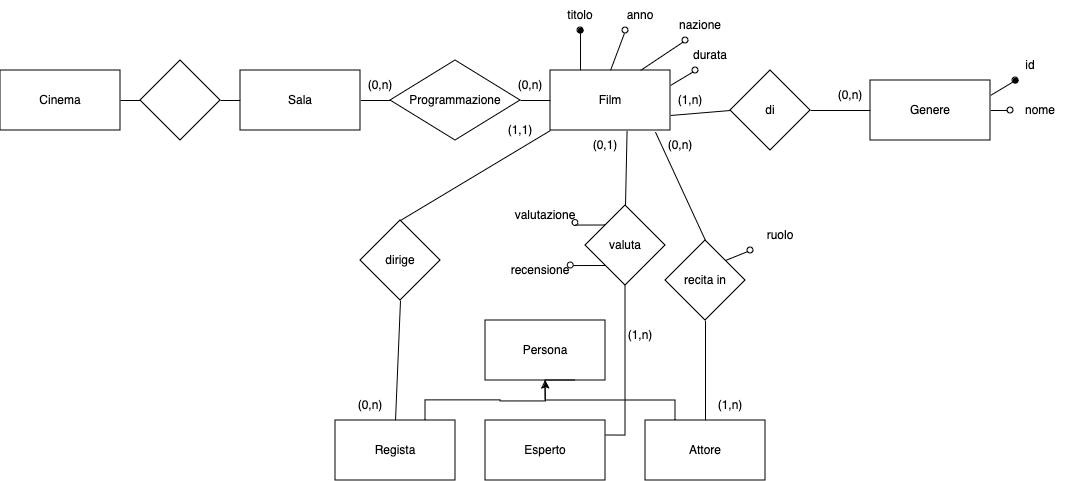

The diagram above was exported from draw.io. Its source (the exported page's mxGraphModel, read from the mxfile embedded in the PNG):
<mxGraphModel dx="937" dy="630" grid="1" gridSize="10" guides="1" tooltips="1" connect="1" arrows="1" fold="1" page="1" pageScale="1" pageWidth="850" pageHeight="1100" math="0" shadow="0">
  <root>
    <mxCell id="0" />
    <mxCell id="1" parent="0" />
    <mxCell id="qC8We2UaRwvpAMHHpTKR-1" value="&lt;div&gt;Cinema&lt;/div&gt;" style="rounded=0;whiteSpace=wrap;html=1;" parent="1" vertex="1">
      <mxGeometry x="90" y="170" width="120" height="60" as="geometry" />
    </mxCell>
    <mxCell id="qC8We2UaRwvpAMHHpTKR-6" style="edgeStyle=orthogonalEdgeStyle;rounded=0;orthogonalLoop=1;jettySize=auto;html=1;exitX=1;exitY=0.5;exitDx=0;exitDy=0;entryX=0;entryY=0.5;entryDx=0;entryDy=0;endArrow=none;endFill=0;" parent="1" source="qC8We2UaRwvpAMHHpTKR-2" target="qC8We2UaRwvpAMHHpTKR-5" edge="1">
      <mxGeometry relative="1" as="geometry" />
    </mxCell>
    <mxCell id="qC8We2UaRwvpAMHHpTKR-10" style="edgeStyle=orthogonalEdgeStyle;rounded=0;orthogonalLoop=1;jettySize=auto;html=1;exitX=0;exitY=0.5;exitDx=0;exitDy=0;entryX=1;entryY=0.5;entryDx=0;entryDy=0;endArrow=none;endFill=0;" parent="1" source="qC8We2UaRwvpAMHHpTKR-2" target="qC8We2UaRwvpAMHHpTKR-9" edge="1">
      <mxGeometry relative="1" as="geometry" />
    </mxCell>
    <mxCell id="qC8We2UaRwvpAMHHpTKR-2" value="&lt;div&gt;Sala&lt;/div&gt;" style="rounded=0;whiteSpace=wrap;html=1;" parent="1" vertex="1">
      <mxGeometry x="330" y="170" width="120" height="60" as="geometry" />
    </mxCell>
    <mxCell id="qC8We2UaRwvpAMHHpTKR-37" style="rounded=0;orthogonalLoop=1;jettySize=auto;html=1;exitX=1;exitY=0.75;exitDx=0;exitDy=0;entryX=0;entryY=0.5;entryDx=0;entryDy=0;endArrow=none;endFill=0;" parent="1" source="qC8We2UaRwvpAMHHpTKR-3" target="qC8We2UaRwvpAMHHpTKR-36" edge="1">
      <mxGeometry relative="1" as="geometry" />
    </mxCell>
    <mxCell id="qC8We2UaRwvpAMHHpTKR-43" style="edgeStyle=orthogonalEdgeStyle;rounded=0;orthogonalLoop=1;jettySize=auto;html=1;exitX=0.25;exitY=0;exitDx=0;exitDy=0;entryX=0.5;entryY=1;entryDx=0;entryDy=0;endArrow=oval;endFill=1;" parent="1" source="qC8We2UaRwvpAMHHpTKR-3" target="qC8We2UaRwvpAMHHpTKR-17" edge="1">
      <mxGeometry relative="1" as="geometry" />
    </mxCell>
    <mxCell id="qC8We2UaRwvpAMHHpTKR-44" style="rounded=0;orthogonalLoop=1;jettySize=auto;html=1;exitX=0.5;exitY=0;exitDx=0;exitDy=0;entryX=0.25;entryY=1;entryDx=0;entryDy=0;endArrow=oval;endFill=0;" parent="1" source="qC8We2UaRwvpAMHHpTKR-3" target="qC8We2UaRwvpAMHHpTKR-18" edge="1">
      <mxGeometry relative="1" as="geometry" />
    </mxCell>
    <mxCell id="qC8We2UaRwvpAMHHpTKR-45" style="rounded=0;orthogonalLoop=1;jettySize=auto;html=1;exitX=0.75;exitY=0;exitDx=0;exitDy=0;entryX=0.25;entryY=1;entryDx=0;entryDy=0;endArrow=oval;endFill=0;" parent="1" source="qC8We2UaRwvpAMHHpTKR-3" target="qC8We2UaRwvpAMHHpTKR-19" edge="1">
      <mxGeometry relative="1" as="geometry" />
    </mxCell>
    <mxCell id="qC8We2UaRwvpAMHHpTKR-46" style="rounded=0;orthogonalLoop=1;jettySize=auto;html=1;exitX=1;exitY=0.25;exitDx=0;exitDy=0;entryX=0.25;entryY=1;entryDx=0;entryDy=0;endArrow=oval;endFill=0;" parent="1" source="qC8We2UaRwvpAMHHpTKR-3" target="qC8We2UaRwvpAMHHpTKR-20" edge="1">
      <mxGeometry relative="1" as="geometry" />
    </mxCell>
    <mxCell id="qC8We2UaRwvpAMHHpTKR-3" value="Film" style="rounded=0;whiteSpace=wrap;html=1;" parent="1" vertex="1">
      <mxGeometry x="640" y="170" width="120" height="60" as="geometry" />
    </mxCell>
    <mxCell id="qC8We2UaRwvpAMHHpTKR-7" style="edgeStyle=orthogonalEdgeStyle;rounded=0;orthogonalLoop=1;jettySize=auto;html=1;exitX=1;exitY=0.5;exitDx=0;exitDy=0;entryX=0;entryY=0.5;entryDx=0;entryDy=0;endArrow=none;endFill=0;" parent="1" source="qC8We2UaRwvpAMHHpTKR-5" target="qC8We2UaRwvpAMHHpTKR-3" edge="1">
      <mxGeometry relative="1" as="geometry" />
    </mxCell>
    <mxCell id="qC8We2UaRwvpAMHHpTKR-5" value="Programmazione" style="rhombus;whiteSpace=wrap;html=1;" parent="1" vertex="1">
      <mxGeometry x="480" y="160" width="130" height="80" as="geometry" />
    </mxCell>
    <mxCell id="qC8We2UaRwvpAMHHpTKR-8" value="Persona" style="rounded=0;whiteSpace=wrap;html=1;" parent="1" vertex="1">
      <mxGeometry x="575" y="420" width="120" height="60" as="geometry" />
    </mxCell>
    <mxCell id="qC8We2UaRwvpAMHHpTKR-11" style="edgeStyle=orthogonalEdgeStyle;rounded=0;orthogonalLoop=1;jettySize=auto;html=1;exitX=0;exitY=0.5;exitDx=0;exitDy=0;entryX=1;entryY=0.5;entryDx=0;entryDy=0;endArrow=none;endFill=0;" parent="1" source="qC8We2UaRwvpAMHHpTKR-9" target="qC8We2UaRwvpAMHHpTKR-1" edge="1">
      <mxGeometry relative="1" as="geometry" />
    </mxCell>
    <mxCell id="qC8We2UaRwvpAMHHpTKR-9" value="" style="rhombus;whiteSpace=wrap;html=1;" parent="1" vertex="1">
      <mxGeometry x="230" y="160" width="80" height="80" as="geometry" />
    </mxCell>
    <mxCell id="qC8We2UaRwvpAMHHpTKR-17" value="titolo" style="text;html=1;align=center;verticalAlign=middle;whiteSpace=wrap;rounded=0;" parent="1" vertex="1">
      <mxGeometry x="640" y="100" width="60" height="30" as="geometry" />
    </mxCell>
    <mxCell id="qC8We2UaRwvpAMHHpTKR-18" value="anno" style="text;html=1;align=center;verticalAlign=middle;whiteSpace=wrap;rounded=0;" parent="1" vertex="1">
      <mxGeometry x="700" y="100" width="60" height="30" as="geometry" />
    </mxCell>
    <mxCell id="qC8We2UaRwvpAMHHpTKR-19" value="nazione" style="text;html=1;align=center;verticalAlign=middle;whiteSpace=wrap;rounded=0;" parent="1" vertex="1">
      <mxGeometry x="760" y="110" width="60" height="30" as="geometry" />
    </mxCell>
    <mxCell id="qC8We2UaRwvpAMHHpTKR-20" value="durata" style="text;html=1;align=center;verticalAlign=middle;whiteSpace=wrap;rounded=0;" parent="1" vertex="1">
      <mxGeometry x="770" y="140" width="60" height="30" as="geometry" />
    </mxCell>
    <mxCell id="qC8We2UaRwvpAMHHpTKR-52" style="edgeStyle=orthogonalEdgeStyle;rounded=0;orthogonalLoop=1;jettySize=auto;html=1;exitX=0;exitY=0.5;exitDx=0;exitDy=0;entryX=1;entryY=0.5;entryDx=0;entryDy=0;endArrow=none;endFill=0;" parent="1" source="qC8We2UaRwvpAMHHpTKR-22" target="qC8We2UaRwvpAMHHpTKR-36" edge="1">
      <mxGeometry relative="1" as="geometry" />
    </mxCell>
    <mxCell id="qC8We2UaRwvpAMHHpTKR-57" style="rounded=0;orthogonalLoop=1;jettySize=auto;html=1;exitX=1;exitY=0.25;exitDx=0;exitDy=0;entryX=0.25;entryY=1;entryDx=0;entryDy=0;endArrow=oval;endFill=1;" parent="1" source="qC8We2UaRwvpAMHHpTKR-22" target="qC8We2UaRwvpAMHHpTKR-23" edge="1">
      <mxGeometry relative="1" as="geometry" />
    </mxCell>
    <mxCell id="qC8We2UaRwvpAMHHpTKR-58" style="edgeStyle=orthogonalEdgeStyle;rounded=0;orthogonalLoop=1;jettySize=auto;html=1;exitX=1;exitY=0.5;exitDx=0;exitDy=0;entryX=0;entryY=0.5;entryDx=0;entryDy=0;endArrow=oval;endFill=0;" parent="1" source="qC8We2UaRwvpAMHHpTKR-22" target="qC8We2UaRwvpAMHHpTKR-24" edge="1">
      <mxGeometry relative="1" as="geometry" />
    </mxCell>
    <mxCell id="qC8We2UaRwvpAMHHpTKR-22" value="Genere" style="rounded=0;whiteSpace=wrap;html=1;" parent="1" vertex="1">
      <mxGeometry x="960" y="180" width="120" height="60" as="geometry" />
    </mxCell>
    <mxCell id="qC8We2UaRwvpAMHHpTKR-23" value="id" style="text;html=1;align=center;verticalAlign=middle;whiteSpace=wrap;rounded=0;" parent="1" vertex="1">
      <mxGeometry x="1090" y="150" width="60" height="30" as="geometry" />
    </mxCell>
    <mxCell id="qC8We2UaRwvpAMHHpTKR-24" value="nome" style="text;html=1;align=center;verticalAlign=middle;whiteSpace=wrap;rounded=0;" parent="1" vertex="1">
      <mxGeometry x="1100" y="195" width="60" height="30" as="geometry" />
    </mxCell>
    <mxCell id="qC8We2UaRwvpAMHHpTKR-50" style="edgeStyle=orthogonalEdgeStyle;rounded=0;orthogonalLoop=1;jettySize=auto;html=1;exitX=1;exitY=0.25;exitDx=0;exitDy=0;entryX=0.5;entryY=1;entryDx=0;entryDy=0;endArrow=none;endFill=0;" parent="1" source="qC8We2UaRwvpAMHHpTKR-25" target="qC8We2UaRwvpAMHHpTKR-27" edge="1">
      <mxGeometry relative="1" as="geometry" />
    </mxCell>
    <mxCell id="qC8We2UaRwvpAMHHpTKR-25" value="Esperto" style="rounded=0;whiteSpace=wrap;html=1;" parent="1" vertex="1">
      <mxGeometry x="575" y="520" width="120" height="60" as="geometry" />
    </mxCell>
    <mxCell id="qC8We2UaRwvpAMHHpTKR-59" style="edgeStyle=orthogonalEdgeStyle;rounded=0;orthogonalLoop=1;jettySize=auto;html=1;exitX=0;exitY=0;exitDx=0;exitDy=0;entryX=1;entryY=0.75;entryDx=0;entryDy=0;endArrow=oval;endFill=0;" parent="1" source="qC8We2UaRwvpAMHHpTKR-27" target="qC8We2UaRwvpAMHHpTKR-30" edge="1">
      <mxGeometry relative="1" as="geometry" />
    </mxCell>
    <mxCell id="qC8We2UaRwvpAMHHpTKR-27" value="valuta" style="rhombus;whiteSpace=wrap;html=1;" parent="1" vertex="1">
      <mxGeometry x="675" y="305" width="80" height="80" as="geometry" />
    </mxCell>
    <mxCell id="qC8We2UaRwvpAMHHpTKR-30" value="&lt;div&gt;valutazione&lt;/div&gt;" style="text;html=1;align=center;verticalAlign=middle;whiteSpace=wrap;rounded=0;" parent="1" vertex="1">
      <mxGeometry x="605" y="300" width="60" height="30" as="geometry" />
    </mxCell>
    <mxCell id="qC8We2UaRwvpAMHHpTKR-31" value="recensione" style="text;html=1;align=center;verticalAlign=middle;whiteSpace=wrap;rounded=0;" parent="1" vertex="1">
      <mxGeometry x="600" y="355" width="60" height="30" as="geometry" />
    </mxCell>
    <mxCell id="qC8We2UaRwvpAMHHpTKR-40" style="edgeStyle=orthogonalEdgeStyle;rounded=0;orthogonalLoop=1;jettySize=auto;html=1;exitX=0.25;exitY=0;exitDx=0;exitDy=0;endArrow=none;endFill=0;" parent="1" source="qC8We2UaRwvpAMHHpTKR-32" edge="1">
      <mxGeometry relative="1" as="geometry">
        <mxPoint x="665" y="480" as="targetPoint" />
        <Array as="points">
          <mxPoint x="765" y="500" />
          <mxPoint x="635" y="500" />
          <mxPoint x="635" y="480" />
        </Array>
      </mxGeometry>
    </mxCell>
    <mxCell id="qC8We2UaRwvpAMHHpTKR-49" style="edgeStyle=orthogonalEdgeStyle;rounded=0;orthogonalLoop=1;jettySize=auto;html=1;exitX=0.5;exitY=0;exitDx=0;exitDy=0;entryX=0.5;entryY=1;entryDx=0;entryDy=0;endArrow=none;endFill=0;" parent="1" source="qC8We2UaRwvpAMHHpTKR-32" target="qC8We2UaRwvpAMHHpTKR-33" edge="1">
      <mxGeometry relative="1" as="geometry" />
    </mxCell>
    <mxCell id="qC8We2UaRwvpAMHHpTKR-32" value="&lt;div&gt;Attore&lt;/div&gt;" style="rounded=0;whiteSpace=wrap;html=1;" parent="1" vertex="1">
      <mxGeometry x="735" y="520" width="120" height="60" as="geometry" />
    </mxCell>
    <mxCell id="qC8We2UaRwvpAMHHpTKR-78" style="rounded=0;orthogonalLoop=1;jettySize=auto;html=1;exitX=1;exitY=0;exitDx=0;exitDy=0;entryX=0;entryY=1;entryDx=0;entryDy=0;endArrow=oval;endFill=0;" parent="1" source="qC8We2UaRwvpAMHHpTKR-33" target="qC8We2UaRwvpAMHHpTKR-73" edge="1">
      <mxGeometry relative="1" as="geometry" />
    </mxCell>
    <mxCell id="qC8We2UaRwvpAMHHpTKR-33" value="recita in" style="rhombus;whiteSpace=wrap;html=1;" parent="1" vertex="1">
      <mxGeometry x="755" y="340" width="80" height="80" as="geometry" />
    </mxCell>
    <mxCell id="qC8We2UaRwvpAMHHpTKR-36" value="di" style="rhombus;whiteSpace=wrap;html=1;" parent="1" vertex="1">
      <mxGeometry x="820" y="170" width="80" height="80" as="geometry" />
    </mxCell>
    <mxCell id="qC8We2UaRwvpAMHHpTKR-48" style="edgeStyle=orthogonalEdgeStyle;rounded=0;orthogonalLoop=1;jettySize=auto;html=1;exitX=0.75;exitY=0;exitDx=0;exitDy=0;" parent="1" source="qC8We2UaRwvpAMHHpTKR-47" edge="1">
      <mxGeometry relative="1" as="geometry">
        <mxPoint x="635" y="480" as="targetPoint" />
      </mxGeometry>
    </mxCell>
    <mxCell id="qC8We2UaRwvpAMHHpTKR-54" style="rounded=0;orthogonalLoop=1;jettySize=auto;html=1;exitX=0.5;exitY=0;exitDx=0;exitDy=0;entryX=0.5;entryY=1;entryDx=0;entryDy=0;endArrow=none;endFill=0;" parent="1" source="qC8We2UaRwvpAMHHpTKR-47" target="qC8We2UaRwvpAMHHpTKR-51" edge="1">
      <mxGeometry relative="1" as="geometry" />
    </mxCell>
    <mxCell id="qC8We2UaRwvpAMHHpTKR-47" value="Regista" style="rounded=0;whiteSpace=wrap;html=1;" parent="1" vertex="1">
      <mxGeometry x="425" y="520" width="120" height="60" as="geometry" />
    </mxCell>
    <mxCell id="qC8We2UaRwvpAMHHpTKR-53" style="rounded=0;orthogonalLoop=1;jettySize=auto;html=1;exitX=0.5;exitY=0;exitDx=0;exitDy=0;entryX=0;entryY=1;entryDx=0;entryDy=0;endArrow=none;endFill=0;" parent="1" source="qC8We2UaRwvpAMHHpTKR-51" target="qC8We2UaRwvpAMHHpTKR-3" edge="1">
      <mxGeometry relative="1" as="geometry" />
    </mxCell>
    <mxCell id="qC8We2UaRwvpAMHHpTKR-51" value="dirige" style="rhombus;whiteSpace=wrap;html=1;" parent="1" vertex="1">
      <mxGeometry x="450" y="320" width="80" height="80" as="geometry" />
    </mxCell>
    <mxCell id="qC8We2UaRwvpAMHHpTKR-55" style="rounded=0;orthogonalLoop=1;jettySize=auto;html=1;exitX=0.5;exitY=0;exitDx=0;exitDy=0;entryX=0.638;entryY=1.011;entryDx=0;entryDy=0;entryPerimeter=0;endArrow=none;endFill=0;" parent="1" source="qC8We2UaRwvpAMHHpTKR-27" target="qC8We2UaRwvpAMHHpTKR-3" edge="1">
      <mxGeometry relative="1" as="geometry" />
    </mxCell>
    <mxCell id="qC8We2UaRwvpAMHHpTKR-56" style="rounded=0;orthogonalLoop=1;jettySize=auto;html=1;exitX=0.5;exitY=0;exitDx=0;exitDy=0;entryX=0.875;entryY=1.028;entryDx=0;entryDy=0;entryPerimeter=0;endArrow=none;endFill=0;" parent="1" source="qC8We2UaRwvpAMHHpTKR-33" target="qC8We2UaRwvpAMHHpTKR-3" edge="1">
      <mxGeometry relative="1" as="geometry" />
    </mxCell>
    <mxCell id="qC8We2UaRwvpAMHHpTKR-60" style="edgeStyle=orthogonalEdgeStyle;rounded=0;orthogonalLoop=1;jettySize=auto;html=1;exitX=0;exitY=1;exitDx=0;exitDy=0;entryX=1.001;entryY=0.356;entryDx=0;entryDy=0;entryPerimeter=0;endArrow=oval;endFill=0;" parent="1" source="qC8We2UaRwvpAMHHpTKR-27" target="qC8We2UaRwvpAMHHpTKR-31" edge="1">
      <mxGeometry relative="1" as="geometry" />
    </mxCell>
    <mxCell id="qC8We2UaRwvpAMHHpTKR-61" value="(0,1)" style="text;html=1;align=center;verticalAlign=middle;whiteSpace=wrap;rounded=0;" parent="1" vertex="1">
      <mxGeometry x="665" y="230" width="60" height="30" as="geometry" />
    </mxCell>
    <mxCell id="qC8We2UaRwvpAMHHpTKR-62" value="(1,n)" style="text;html=1;align=center;verticalAlign=middle;whiteSpace=wrap;rounded=0;" parent="1" vertex="1">
      <mxGeometry x="700" y="420" width="60" height="30" as="geometry" />
    </mxCell>
    <mxCell id="qC8We2UaRwvpAMHHpTKR-63" value="(1,n)" style="text;html=1;align=center;verticalAlign=middle;whiteSpace=wrap;rounded=0;" parent="1" vertex="1">
      <mxGeometry x="750" y="185" width="60" height="30" as="geometry" />
    </mxCell>
    <mxCell id="qC8We2UaRwvpAMHHpTKR-64" value="(0,n)" style="text;html=1;align=center;verticalAlign=middle;whiteSpace=wrap;rounded=0;" parent="1" vertex="1">
      <mxGeometry x="910" y="180" width="60" height="30" as="geometry" />
    </mxCell>
    <mxCell id="qC8We2UaRwvpAMHHpTKR-65" value="(1,1)" style="text;html=1;align=center;verticalAlign=middle;whiteSpace=wrap;rounded=0;" parent="1" vertex="1">
      <mxGeometry x="580" y="215" width="60" height="30" as="geometry" />
    </mxCell>
    <mxCell id="qC8We2UaRwvpAMHHpTKR-66" value="(0,n)" style="text;html=1;align=center;verticalAlign=middle;whiteSpace=wrap;rounded=0;" parent="1" vertex="1">
      <mxGeometry x="430" y="490" width="60" height="30" as="geometry" />
    </mxCell>
    <mxCell id="qC8We2UaRwvpAMHHpTKR-67" value="(0,n)" style="text;html=1;align=center;verticalAlign=middle;whiteSpace=wrap;rounded=0;" parent="1" vertex="1">
      <mxGeometry x="440" y="170" width="60" height="30" as="geometry" />
    </mxCell>
    <mxCell id="qC8We2UaRwvpAMHHpTKR-68" value="(0,n)" style="text;html=1;align=center;verticalAlign=middle;whiteSpace=wrap;rounded=0;" parent="1" vertex="1">
      <mxGeometry x="590" y="170" width="60" height="30" as="geometry" />
    </mxCell>
    <mxCell id="qC8We2UaRwvpAMHHpTKR-69" value="(1,n)" style="text;html=1;align=center;verticalAlign=middle;whiteSpace=wrap;rounded=0;" parent="1" vertex="1">
      <mxGeometry x="790" y="490" width="60" height="30" as="geometry" />
    </mxCell>
    <mxCell id="qC8We2UaRwvpAMHHpTKR-70" value="(0,n)" style="text;html=1;align=center;verticalAlign=middle;whiteSpace=wrap;rounded=0;" parent="1" vertex="1">
      <mxGeometry x="740" y="230" width="60" height="30" as="geometry" />
    </mxCell>
    <mxCell id="qC8We2UaRwvpAMHHpTKR-73" value="ruolo" style="text;html=1;align=center;verticalAlign=middle;whiteSpace=wrap;rounded=0;" parent="1" vertex="1">
      <mxGeometry x="840" y="320" width="60" height="30" as="geometry" />
    </mxCell>
  </root>
</mxGraphModel>